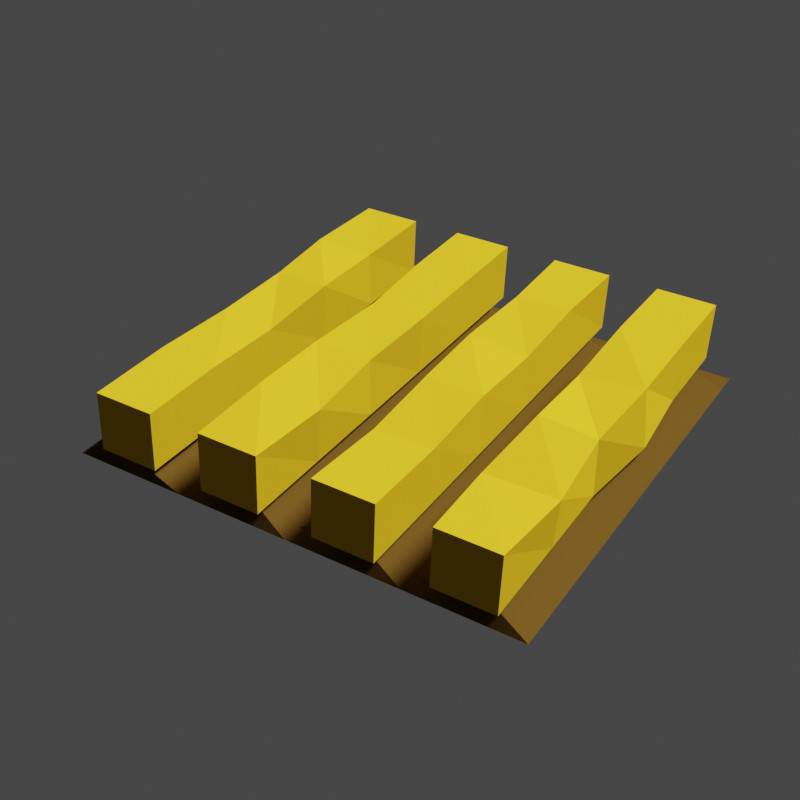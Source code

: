 # Source: crops.blend  (saved by Blender 3.0.42; exported with 4.5.12 LTS)
import bpy
from mathutils import Matrix  # noqa: F401  (used for matrix-valued properties, if any)

bpy.ops.wm.read_factory_settings(use_empty=True)
scene = bpy.context.scene
scene.name = 'Scene'

# ---- collections
col_collection = bpy.data.collections.new('Collection'); scene.collection.children.link(col_collection)

# ---- materials (node trees are filled in below, after node groups)
mat_dirt = bpy.data.materials.new('dirt')
mat_dirt.use_transparent_shadow = False
mat_crop = bpy.data.materials.new('crop')
mat_crop.use_transparent_shadow = False

# ---- material node trees
mat_dirt.use_nodes = True; mat_dirt.node_tree.nodes.clear()
_N = mat_dirt.node_tree.nodes; _L = mat_dirt.node_tree.links
n0 = _N.new('ShaderNodeBsdfPrincipled'); n0.name = 'Principled BSDF'; n0.location = (10, 300)
n0.distribution = 'GGX'
n0.subsurface_method = 'RANDOM_WALK_SKIN'
n0.inputs[0].default_value = (0.07658, 0.04169, 0.007478, 1.0)
n0.inputs[3].default_value = 1.45
n0.inputs[13].default_value = 0.0
n0.inputs[27].default_value = (0.0, 0.0, 0.0, 1.0)
n0.inputs[28].default_value = 1.0
n1 = _N.new('ShaderNodeOutputMaterial'); n1.name = 'Material Output'; n1.location = (300, 300)
_L.new(n0.outputs[0], n1.inputs[0])
n1.is_active_output = True
mat_crop.use_nodes = True; mat_crop.node_tree.nodes.clear()
_N = mat_crop.node_tree.nodes; _L = mat_crop.node_tree.links
n0 = _N.new('ShaderNodeBsdfPrincipled'); n0.name = 'Principled BSDF'; n0.location = (100, 320)
n0.distribution = 'GGX'
n0.subsurface_method = 'RANDOM_WALK_SKIN'
n0.inputs[0].default_value = (0.5926, 0.3551, 0.01206, 1.0)
n0.inputs[3].default_value = 1.45
n0.inputs[13].default_value = 0.0
n0.inputs[27].default_value = (0.0, 0.0, 0.0, 1.0)
n0.inputs[28].default_value = 1.0
n1 = _N.new('ShaderNodeOutputMaterial'); n1.name = 'Material Output'; n1.location = (380, 320)
_L.new(n0.outputs[0], n1.inputs[0])
n1.is_active_output = True

# ---- world
world_world = bpy.data.worlds.new('World'); scene.world = world_world
world_world.use_nodes = True; world_world.node_tree.nodes.clear()
_N = world_world.node_tree.nodes; _L = world_world.node_tree.links
n0 = _N.new('ShaderNodeOutputWorld'); n0.name = 'World Output'; n0.location = (300, 300)
n1 = _N.new('ShaderNodeBackground'); n1.name = 'Background'; n1.location = (10, 300)
n1.inputs[0].default_value = (0.05088, 0.05088, 0.05088, 1.0)
_L.new(n1.outputs[0], n0.inputs[0])
n0.is_active_output = True
world_world.color = (0.05088, 0.05088, 0.05088)
world_world.use_sun_shadow = False
world_world.sun_shadow_jitter_overblur = 0.0

# ---- cameras
cam_camera = bpy.data.cameras.new('Camera')
cam_camera.clip_end = 100.0
cam_camera.lens = 59.0
cam_camera.ortho_scale = 7.314
cam_camera.shift_x = 0.1
cam_camera.shift_y = 0.03

# ---- lights
light_light = bpy.data.lights.new('Light', 'SUN')
light_light.transmission_factor = 0.0
light_light.angle = 0.1993
light_light.shadow_soft_size = 0.1
light_light.shadow_cascade_max_distance = 1000.0

# ---- meshes
me_plane = bpy.data.meshes.new('Plane')
me_plane.from_pydata([(-0.5019, -0.5009, -0.00115), (0.4982, -0.5009, -0.00115), (-0.5019, 0.4992, -0.00115), (0.4982, 0.4992, -0.00115), (-0.5019, 0.3742, -0.00115), (-0.5019, 0.2492, -0.00115), (-0.5019, 0.1242, -0.00115), (-0.5019, -0.0008289, -0.00115), (-0.5019, -0.1258, -0.00115), (-0.5019, -0.2508, -0.00115), (-0.5019, -0.3759, -0.00115), (0.4982, -0.3759, -0.00115), (0.4982, -0.2508, -0.00115), (0.4982, -0.1258, -0.00115), (0.4982, -0.0008289, -0.00115), (0.4982, 0.1242, -0.00115), (0.4982, 0.2492, -0.00115), (0.4982, 0.3742, -0.00115), (0.4482, -0.5009, -0.00115), (0.4482, 0.4992, -0.00115), (0.4482, -0.3759, 0.03219), (0.4482, -0.2508, -0.00115), (0.4482, -0.1258, 0.03219), (0.4482, -0.0008289, -0.00115), (0.4482, 0.1242, 0.03219), (0.4482, 0.2492, -0.00115), (0.4149, 0.3742, 0.03219), (-0.4544, 0.4992, -0.00115), (-0.4544, -0.3759, 0.03219), (-0.4544, -0.2508, -0.00115), (-0.4544, -0.1258, 0.03219), (-0.4544, -0.0008289, -0.00115), (-0.4544, 0.1242, 0.03219), (-0.4544, 0.2492, -0.00115), (-0.4877, 0.3742, 0.03219), (-0.4544, -0.5009, -0.00115), (-0.5019, 0.05917, 0.03219), (-0.5019, 0.05917, 0.1655), (-0.5019, 0.1925, 0.03219), (-0.5019, 0.1925, 0.1655), (0.4982, 0.05917, 0.03219), (0.4982, 0.05917, 0.1655), (0.4982, 0.1925, 0.03219), (0.4982, 0.1925, 0.1655), (-0.5019, 0.3059, 0.03219), (-0.5019, 0.3059, 0.1655), (-0.5019, 0.4392, 0.03219), (-0.5019, 0.4392, 0.1655), (0.4982, 0.3059, 0.03219), (0.4982, 0.3059, 0.1655), (0.4982, 0.4392, 0.03219), (0.4982, 0.4392, 0.1655), (-0.5019, -0.1942, 0.03219), (-0.5019, -0.1942, 0.1655), (-0.5019, -0.06083, 0.03219), (-0.5019, -0.06083, 0.1655), (0.4982, -0.1942, 0.03219), (0.4982, -0.1942, 0.1655), (0.4982, -0.06083, 0.03219), (0.4982, -0.06083, 0.1655), (-0.5019, -0.4409, 0.03219), (-0.5019, -0.4409, 0.1655), (-0.5019, -0.3075, 0.03219), (-0.5019, -0.3075, 0.1655), (0.4982, -0.4409, 0.03219), (0.4982, -0.4409, 0.1655), (0.4982, -0.3075, 0.03219), (0.4982, -0.3075, 0.1655), (0.2982, 0.4392, 0.03219), (0.09818, 0.4392, 0.03219), (-0.1018, 0.4392, 0.03219), (-0.3018, 0.4392, 0.03219), (-0.3002, 0.4403, 0.1667), (-0.09928, 0.428, 0.1673), (0.1044, 0.4329, 0.1631), (0.2922, 0.447, 0.1645), (-0.3018, 0.3059, 0.03219), (-0.1018, 0.3059, 0.03219), (0.09818, 0.3059, 0.03219), (0.2982, 0.3059, 0.03219), (0.2914, 0.3111, 0.1608), (0.09151, 0.3024, 0.1727), (-0.1069, 0.3073, 0.1576), (-0.303, 0.3068, 0.1657), (0.2982, 0.1925, 0.03219), (0.09818, 0.1925, 0.03219), (-0.1018, 0.1925, 0.03219), (-0.3018, 0.1925, 0.03219), (-0.2998, 0.1903, 0.1725), (-0.102, 0.1945, 0.1645), (0.1012, 0.1807, 0.1639), (0.2991, 0.1922, 0.1641), (-0.3018, 0.05917, 0.03219), (-0.1018, 0.05917, 0.03219), (0.09818, 0.05917, 0.03219), (0.2982, 0.05917, 0.03219), (0.298, 0.05934, 0.1653), (0.09965, 0.05774, 0.1656), (-0.1038, 0.06384, 0.1628), (-0.301, 0.05287, 0.1575), (0.2982, -0.06083, 0.03219), (0.09818, -0.06083, 0.03219), (-0.1018, -0.06083, 0.03219), (-0.3018, -0.06083, 0.03219), (-0.3013, -0.06858, 0.1602), (-0.09709, -0.06307, 0.1672), (0.09246, -0.0584, 0.168), (0.2928, -0.06676, 0.1668), (-0.3018, -0.1942, 0.03219), (-0.1018, -0.1942, 0.03219), (0.09818, -0.1942, 0.03219), (0.2982, -0.1942, 0.03219), (0.302, -0.1896, 0.1672), (0.08967, -0.1912, 0.1564), (-0.103, -0.1927, 0.1694), (-0.2988, -0.1951, 0.1613), (0.3006, -0.3058, 0.03389), (0.102, -0.3243, 0.03488), (-0.09245, -0.317, 0.02855), (-0.3108, -0.2957, 0.03058), (-0.312, -0.2996, 0.1585), (-0.1118, -0.3127, 0.1762), (0.09058, -0.3053, 0.1536), (0.2965, -0.3061, 0.1657), (-0.2988, -0.4442, 0.04263), (-0.102, -0.4379, 0.03072), (0.1027, -0.4586, 0.02982), (0.2995, -0.4414, 0.03005), (0.2979, -0.4406, 0.1652), (0.1004, -0.443, 0.1657), (-0.1048, -0.4339, 0.1615), (-0.3006, -0.4503, 0.1534)], [], [(26, 17, 3, 19), (18, 1, 11, 20), (20, 11, 12, 21), (21, 12, 13, 22), (22, 13, 14, 23), (23, 14, 15, 24), (24, 15, 16, 25), (25, 16, 17, 26), (33, 25, 26, 34), (32, 24, 25, 33), (31, 23, 24, 32), (30, 22, 23, 31), (29, 21, 22, 30), (28, 20, 21, 29), (35, 18, 20, 28), (34, 26, 19, 27), (4, 34, 27, 2), (0, 35, 28, 10), (10, 28, 29, 9), (9, 29, 30, 8), (8, 30, 31, 7), (7, 31, 32, 6), (6, 32, 33, 5), (5, 33, 34, 4), (36, 37, 39, 38), (84, 91, 43, 42), (42, 43, 41, 40), (92, 99, 37, 36), (84, 42, 40, 95), (88, 39, 37, 99), (44, 45, 47, 46), (68, 75, 51, 50), (50, 51, 49, 48), (76, 83, 45, 44), (68, 50, 48, 79), (72, 47, 45, 83), (52, 53, 55, 54), (100, 107, 59, 58), (58, 59, 57, 56), (108, 115, 53, 52), (100, 58, 56, 111), (104, 55, 53, 115), (60, 61, 63, 62), (116, 123, 67, 66), (66, 67, 65, 64), (124, 131, 61, 60), (116, 66, 64, 127), (120, 63, 61, 131), (51, 75, 80, 49), (75, 74, 81, 80), (74, 73, 82, 81), (73, 72, 83, 82), (46, 71, 76, 44), (71, 70, 77, 76), (70, 69, 78, 77), (69, 68, 79, 78), (48, 49, 80, 79), (79, 80, 81, 78), (78, 81, 82, 77), (77, 82, 83, 76), (46, 47, 72, 71), (71, 72, 73, 70), (70, 73, 74, 69), (69, 74, 75, 68), (43, 91, 96, 41), (91, 90, 97, 96), (90, 89, 98, 97), (89, 88, 99, 98), (38, 87, 92, 36), (87, 86, 93, 92), (86, 85, 94, 93), (85, 84, 95, 94), (40, 41, 96, 95), (95, 96, 97, 94), (94, 97, 98, 93), (93, 98, 99, 92), (38, 39, 88, 87), (87, 88, 89, 86), (86, 89, 90, 85), (85, 90, 91, 84), (59, 107, 112, 57), (107, 106, 113, 112), (106, 105, 114, 113), (105, 104, 115, 114), (54, 103, 108, 52), (103, 102, 109, 108), (102, 101, 110, 109), (101, 100, 111, 110), (56, 57, 112, 111), (111, 112, 113, 110), (110, 113, 114, 109), (109, 114, 115, 108), (54, 55, 104, 103), (103, 104, 105, 102), (102, 105, 106, 101), (101, 106, 107, 100), (67, 123, 128, 65), (123, 122, 129, 128), (122, 121, 130, 129), (121, 120, 131, 130), (62, 119, 124, 60), (119, 118, 125, 124), (118, 117, 126, 125), (117, 116, 127, 126), (64, 65, 128, 127), (127, 128, 129, 126), (126, 129, 130, 125), (125, 130, 131, 124), (62, 63, 120, 119), (119, 120, 121, 118), (118, 121, 122, 117), (117, 122, 123, 116)])
me_plane.polygons.foreach_set('material_index', [0, 0, 0, 0, 0, 0, 0, 0, 0, 0, 0, 0, 0, 0, 0, 0, 0, 0, 0, 0, 0, 0, 0, 0, 1, 1, 1, 1, 1, 1, 1, 1, 1, 1, 1, 1, 1, 1, 1, 1, 1, 1, 1, 1, 1, 1, 1, 1, 1, 1, 1, 1, 1, 1, 1, 1, 1, 1, 1, 1, 1, 1, 1, 1, 1, 1, 1, 1, 1, 1, 1, 1, 1, 1, 1, 1, 1, 1, 1, 1, 1, 1, 1, 1, 1, 1, 1, 1, 1, 1, 1, 1, 1, 1, 1, 1, 1, 1, 1, 1, 1, 1, 1, 1, 1, 1, 1, 1, 1, 1, 1, 1])
_uv = me_plane.uv_layers.new(name='UVMap')
_uv.uv.foreach_set('vector', [0.95, 0.875, 1.0, 0.875, 1.0, 1.0, 0.95, 1.0, 0.95, 0.0, 1.0, 0.0, 1.0, 0.125, 0.95, 0.125, 0.95, 0.125, 1.0, 0.125, 1.0, 0.25, 0.95, 0.25, 0.95, 0.25, 1.0, 0.25, 1.0, 0.375, 0.95, 0.375, 0.95, 0.375, 1.0, 0.375, 1.0, 0.5, 0.95, 0.5, 0.95, 0.5, 1.0, 0.5, 1.0, 0.625, 0.95, 0.625, 0.95, 0.625, 1.0, 0.625, 1.0, 0.75, 0.95, 0.75, 0.95, 0.75, 1.0, 0.75, 1.0, 0.875, 0.95, 0.875, 0.0475, 0.75, 0.95, 0.75, 0.95, 0.875, 0.0475, 0.875, 0.0475, 0.625, 0.95, 0.625, 0.95, 0.75, 0.0475, 0.75, 0.0475, 0.5, 0.95, 0.5, 0.95, 0.625, 0.0475, 0.625, 0.0475, 0.375, 0.95, 0.375, 0.95, 0.5, 0.0475, 0.5, 0.0475, 0.25, 0.95, 0.25, 0.95, 0.375, 0.0475, 0.375, 0.0475, 0.125, 0.95, 0.125, 0.95, 0.25, 0.0475, 0.25, 0.0475, 0.0, 0.95, 0.0, 0.95, 0.125, 0.0475, 0.125, 0.0475, 0.875, 0.95, 0.875, 0.95, 1.0, 0.0475, 1.0, 0.0, 0.875, 0.0475, 0.875, 0.0475, 1.0, 0.0, 1.0, 0.0, 0.0, 0.0475, 0.0, 0.0475, 0.125, 0.0, 0.125, 0.0, 0.125, 0.0475, 0.125, 0.0475, 0.25, 0.0, 0.25, 0.0, 0.25, 0.0475, 0.25, 0.0475, 0.375, 0.0, 0.375, 0.0, 0.375, 0.0475, 0.375, 0.0475, 0.5, 0.0, 0.5, 0.0, 0.5, 0.0475, 0.5, 0.0475, 0.625, 0.0, 0.625, 0.0, 0.625, 0.0475, 0.625, 0.0475, 0.75, 0.0, 0.75, 0.0, 0.75, 0.0475, 0.75, 0.0475, 0.875, 0.0, 0.875, 0.375, 0.0, 0.625, 0.0, 0.625, 0.25, 0.375, 0.25, 0.375, 0.45, 0.625, 0.45, 0.625, 0.5, 0.375, 0.5, 0.375, 0.5, 0.625, 0.5, 0.625, 0.75, 0.375, 0.75, 0.375, 0.95, 0.625, 0.95, 0.625, 1.0, 0.375, 1.0, 0.325, 0.5, 0.375, 0.5, 0.375, 0.75, 0.325, 0.75, 0.825, 0.5, 0.875, 0.5, 0.875, 0.75, 0.825, 0.75, 0.375, 0.0, 0.625, 0.0, 0.625, 0.25, 0.375, 0.25, 0.375, 0.45, 0.625, 0.45, 0.625, 0.5, 0.375, 0.5, 0.375, 0.5, 0.625, 0.5, 0.625, 0.75, 0.375, 0.75, 0.375, 0.95, 0.625, 0.95, 0.625, 1.0, 0.375, 1.0, 0.325, 0.5, 0.375, 0.5, 0.375, 0.75, 0.325, 0.75, 0.825, 0.5, 0.875, 0.5, 0.875, 0.75, 0.825, 0.75, 0.375, 0.0, 0.625, 0.0, 0.625, 0.25, 0.375, 0.25, 0.375, 0.45, 0.625, 0.45, 0.625, 0.5, 0.375, 0.5, 0.375, 0.5, 0.625, 0.5, 0.625, 0.75, 0.375, 0.75, 0.375, 0.95, 0.625, 0.95, 0.625, 1.0, 0.375, 1.0, 0.325, 0.5, 0.375, 0.5, 0.375, 0.75, 0.325, 0.75, 0.825, 0.5, 0.875, 0.5, 0.875, 0.75, 0.825, 0.75, 0.375, 0.0, 0.625, 0.0, 0.625, 0.25, 0.375, 0.25, 0.375, 0.45, 0.625, 0.45, 0.625, 0.5, 0.375, 0.5, 0.375, 0.5, 0.625, 0.5, 0.625, 0.75, 0.375, 0.75, 0.375, 0.95, 0.625, 0.95, 0.625, 1.0, 0.375, 1.0, 0.325, 0.5, 0.375, 0.5, 0.375, 0.75, 0.325, 0.75, 0.825, 0.5, 0.875, 0.5, 0.875, 0.75, 0.825, 0.75, 0.625, 0.5, 0.675, 0.5, 0.675, 0.75, 0.625, 0.75, 0.675, 0.5, 0.725, 0.5, 0.725, 0.75, 0.675, 0.75, 0.725, 0.5, 0.775, 0.5, 0.775, 0.75, 0.725, 0.75, 0.775, 0.5, 0.825, 0.5, 0.825, 0.75, 0.775, 0.75, 0.125, 0.5, 0.175, 0.5, 0.175, 0.75, 0.125, 0.75, 0.175, 0.5, 0.225, 0.5, 0.225, 0.75, 0.175, 0.75, 0.225, 0.5, 0.275, 0.5, 0.275, 0.75, 0.225, 0.75, 0.275, 0.5, 0.325, 0.5, 0.325, 0.75, 0.275, 0.75, 0.375, 0.75, 0.625, 0.75, 0.625, 0.8, 0.375, 0.8, 0.375, 0.8, 0.625, 0.8, 0.625, 0.85, 0.375, 0.85, 0.375, 0.85, 0.625, 0.85, 0.625, 0.9, 0.375, 0.9, 0.375, 0.9, 0.625, 0.9, 0.625, 0.95, 0.375, 0.95, 0.375, 0.25, 0.625, 0.25, 0.625, 0.3, 0.375, 0.3, 0.375, 0.3, 0.625, 0.3, 0.625, 0.35, 0.375, 0.35, 0.375, 0.35, 0.625, 0.35, 0.625, 0.4, 0.375, 0.4, 0.375, 0.4, 0.625, 0.4, 0.625, 0.45, 0.375, 0.45, 0.625, 0.5, 0.675, 0.5, 0.675, 0.75, 0.625, 0.75, 0.675, 0.5, 0.725, 0.5, 0.725, 0.75, 0.675, 0.75, 0.725, 0.5, 0.775, 0.5, 0.775, 0.75, 0.725, 0.75, 0.775, 0.5, 0.825, 0.5, 0.825, 0.75, 0.775, 0.75, 0.125, 0.5, 0.175, 0.5, 0.175, 0.75, 0.125, 0.75, 0.175, 0.5, 0.225, 0.5, 0.225, 0.75, 0.175, 0.75, 0.225, 0.5, 0.275, 0.5, 0.275, 0.75, 0.225, 0.75, 0.275, 0.5, 0.325, 0.5, 0.325, 0.75, 0.275, 0.75, 0.375, 0.75, 0.625, 0.75, 0.625, 0.8, 0.375, 0.8, 0.375, 0.8, 0.625, 0.8, 0.625, 0.85, 0.375, 0.85, 0.375, 0.85, 0.625, 0.85, 0.625, 0.9, 0.375, 0.9, 0.375, 0.9, 0.625, 0.9, 0.625, 0.95, 0.375, 0.95, 0.375, 0.25, 0.625, 0.25, 0.625, 0.3, 0.375, 0.3, 0.375, 0.3, 0.625, 0.3, 0.625, 0.35, 0.375, 0.35, 0.375, 0.35, 0.625, 0.35, 0.625, 0.4, 0.375, 0.4, 0.375, 0.4, 0.625, 0.4, 0.625, 0.45, 0.375, 0.45, 0.625, 0.5, 0.675, 0.5, 0.675, 0.75, 0.625, 0.75, 0.675, 0.5, 0.725, 0.5, 0.725, 0.75, 0.675, 0.75, 0.725, 0.5, 0.775, 0.5, 0.775, 0.75, 0.725, 0.75, 0.775, 0.5, 0.825, 0.5, 0.825, 0.75, 0.775, 0.75, 0.125, 0.5, 0.175, 0.5, 0.175, 0.75, 0.125, 0.75, 0.175, 0.5, 0.225, 0.5, 0.225, 0.75, 0.175, 0.75, 0.225, 0.5, 0.275, 0.5, 0.275, 0.75, 0.225, 0.75, 0.275, 0.5, 0.325, 0.5, 0.325, 0.75, 0.275, 0.75, 0.375, 0.75, 0.625, 0.75, 0.625, 0.8, 0.375, 0.8, 0.375, 0.8, 0.625, 0.8, 0.625, 0.85, 0.375, 0.85, 0.375, 0.85, 0.625, 0.85, 0.625, 0.9, 0.375, 0.9, 0.375, 0.9, 0.625, 0.9, 0.625, 0.95, 0.375, 0.95, 0.375, 0.25, 0.625, 0.25, 0.625, 0.3, 0.375, 0.3, 0.375, 0.3, 0.625, 0.3, 0.625, 0.35, 0.375, 0.35, 0.375, 0.35, 0.625, 0.35, 0.625, 0.4, 0.375, 0.4, 0.375, 0.4, 0.625, 0.4, 0.625, 0.45, 0.375, 0.45, 0.625, 0.5, 0.675, 0.5, 0.675, 0.75, 0.625, 0.75, 0.675, 0.5, 0.725, 0.5, 0.725, 0.75, 0.675, 0.75, 0.725, 0.5, 0.775, 0.5, 0.775, 0.75, 0.725, 0.75, 0.775, 0.5, 0.825, 0.5, 0.825, 0.75, 0.775, 0.75, 0.125, 0.5, 0.175, 0.5, 0.175, 0.75, 0.125, 0.75, 0.175, 0.5, 0.225, 0.5, 0.225, 0.75, 0.175, 0.75, 0.225, 0.5, 0.275, 0.5, 0.275, 0.75, 0.225, 0.75, 0.275, 0.5, 0.325, 0.5, 0.325, 0.75, 0.275, 0.75, 0.375, 0.75, 0.625, 0.75, 0.625, 0.8, 0.375, 0.8, 0.375, 0.8, 0.625, 0.8, 0.625, 0.85, 0.375, 0.85, 0.375, 0.85, 0.625, 0.85, 0.625, 0.9, 0.375, 0.9, 0.375, 0.9, 0.625, 0.9, 0.625, 0.95, 0.375, 0.95, 0.375, 0.25, 0.625, 0.25, 0.625, 0.3, 0.375, 0.3, 0.375, 0.3, 0.625, 0.3, 0.625, 0.35, 0.375, 0.35, 0.375, 0.35, 0.625, 0.35, 0.625, 0.4, 0.375, 0.4, 0.375, 0.4, 0.625, 0.4, 0.625, 0.45, 0.375, 0.45])
me_plane.materials.append(mat_dirt)
me_plane.materials.append(mat_crop)
me_plane.use_remesh_fix_poles = True
me_plane.use_remesh_preserve_attributes = False
me_plane.update()

# ---- objects
ob_light = bpy.data.objects.new('Light', light_light)
ob_camera = bpy.data.objects.new('Camera', cam_camera)
ob_plane = bpy.data.objects.new('Plane', me_plane)

# ---- transforms, parenting, visibility, modifiers, constraints
ob_light.location = (4.076, 1.005, 5.904)
ob_light.rotation_euler = (0.871, -0.3718, 1.495)
ob_light.lock_rotations_4d = False
ob_light.empty_display_type = 'ARROWS'
ob_light.color = (0.0, 0.0, 0.0, 0.0)
ob_light.lineart.crease_threshold = 0.0
ob_camera.location = (-2.037, -1.1, 1.551)
ob_camera.rotation_euler = (0.9704, 9.54e-07, -0.9844)
ob_camera.lock_rotations_4d = False
ob_camera.empty_display_type = 'ARROWS'
ob_camera.color = (0.0, 0.0, 0.0, 0.0)
ob_camera.display_type = 'WIRE'
ob_camera.lineart.crease_threshold = 0.0
ob_plane.location = (0.0, 0.0, 0.0)

# ---- collection membership
col_collection.objects.link(ob_light)
col_collection.objects.link(ob_camera)
col_collection.objects.link(ob_plane)

# ---- scene / render settings (as saved in the file)
scene.camera = ob_camera
scene.frame_start = 1; scene.frame_end = 250; scene.frame_set(1)
scene.render.engine = 'BLENDER_EEVEE_NEXT'
scene.render.resolution_x = 128
scene.render.resolution_y = 128
scene.render.film_transparent = True
scene.cycles.sampling_pattern = 'TABULATED_SOBOL'
scene.cycles.use_light_tree = False
scene.view_settings.view_transform = 'Filmic'
bpy.context.view_layer.update()
